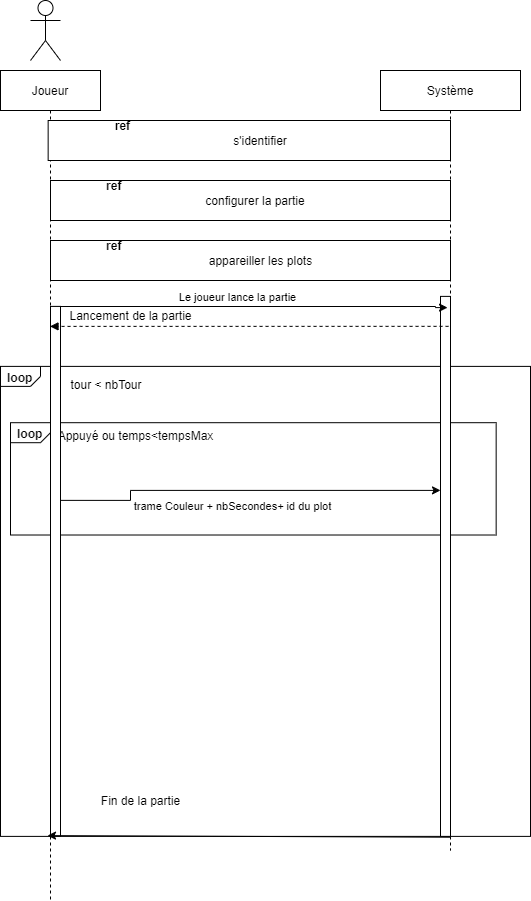

The diagram above was exported from draw.io. Its source (the exported page's mxGraphModel, read from the mxfile embedded in the PNG):
<mxGraphModel dx="1393" dy="1158" grid="1" gridSize="10" guides="1" tooltips="1" connect="1" arrows="1" fold="1" page="0" pageScale="1" pageWidth="850" pageHeight="1100" math="0" shadow="0">
  <root>
    <mxCell id="0" />
    <mxCell id="1" parent="0" />
    <mxCell id="3nuBFxr9cyL0pnOWT2aG-1" value="Joueur" style="shape=umlLifeline;perimeter=lifelinePerimeter;container=1;collapsible=0;recursiveResize=0;rounded=0;shadow=0;strokeWidth=1;" parent="1" vertex="1">
      <mxGeometry x="120" y="50" width="100" height="830" as="geometry" />
    </mxCell>
    <mxCell id="3nuBFxr9cyL0pnOWT2aG-5" value="Système" style="shape=umlLifeline;perimeter=lifelinePerimeter;container=0;collapsible=0;recursiveResize=0;rounded=0;shadow=0;strokeWidth=1;" parent="1" vertex="1">
      <mxGeometry x="500" y="50" width="140" height="780" as="geometry" />
    </mxCell>
    <mxCell id="WnYoMNKaXwerHSnEDr8r-4" value="" style="shape=umlActor;verticalLabelPosition=bottom;verticalAlign=top;html=1;outlineConnect=0;" parent="1" vertex="1">
      <mxGeometry x="150" y="-20" width="30" height="60" as="geometry" />
    </mxCell>
    <mxCell id="czbxqio23ZAVVT4ZoBKw-15" value="" style="group" parent="1" vertex="1" connectable="0">
      <mxGeometry x="180" y="160" width="390" height="40" as="geometry" />
    </mxCell>
    <mxCell id="czbxqio23ZAVVT4ZoBKw-16" value="" style="html=1;align=left;" parent="czbxqio23ZAVVT4ZoBKw-15" vertex="1">
      <mxGeometry x="-10" width="400" height="40" as="geometry" />
    </mxCell>
    <mxCell id="czbxqio23ZAVVT4ZoBKw-17" value="configurer la partie" style="text;align=center;fontStyle=0;verticalAlign=middle;spacingLeft=3;spacingRight=3;strokeColor=none;rotatable=0;points=[[0,0.5],[1,0.5]];portConstraint=eastwest;" parent="czbxqio23ZAVVT4ZoBKw-15" vertex="1">
      <mxGeometry x="141.20689655172413" y="17.11111111111111" width="107.58620689655172" height="5.777777777777779" as="geometry" />
    </mxCell>
    <mxCell id="czbxqio23ZAVVT4ZoBKw-18" value="ref" style="text;align=center;fontStyle=1;verticalAlign=middle;spacingLeft=3;spacingRight=3;strokeColor=none;rotatable=0;points=[[0,0.5],[1,0.5]];portConstraint=eastwest;" parent="czbxqio23ZAVVT4ZoBKw-15" vertex="1">
      <mxGeometry y="2.2222222222222223" width="107.58620689655172" height="5.777777777777779" as="geometry" />
    </mxCell>
    <mxCell id="czbxqio23ZAVVT4ZoBKw-20" value="" style="group" parent="1" vertex="1" connectable="0">
      <mxGeometry x="190" y="100" width="380" height="40" as="geometry" />
    </mxCell>
    <mxCell id="czbxqio23ZAVVT4ZoBKw-21" value="" style="html=1;align=left;" parent="czbxqio23ZAVVT4ZoBKw-20" vertex="1">
      <mxGeometry x="-22.352941176470583" width="402.35294117647055" height="40" as="geometry" />
    </mxCell>
    <mxCell id="czbxqio23ZAVVT4ZoBKw-22" value="s'identifier" style="text;align=center;fontStyle=0;verticalAlign=middle;spacingLeft=3;spacingRight=3;strokeColor=none;rotatable=0;points=[[0,0.5],[1,0.5]];portConstraint=eastwest;" parent="czbxqio23ZAVVT4ZoBKw-20" vertex="1">
      <mxGeometry x="137.58620689655172" y="17.11111111111111" width="104.82758620689654" height="5.777777777777779" as="geometry" />
    </mxCell>
    <mxCell id="czbxqio23ZAVVT4ZoBKw-23" value="ref" style="text;align=center;fontStyle=1;verticalAlign=middle;spacingLeft=3;spacingRight=3;strokeColor=none;rotatable=0;points=[[0,0.5],[1,0.5]];portConstraint=eastwest;" parent="czbxqio23ZAVVT4ZoBKw-20" vertex="1">
      <mxGeometry y="2.2222222222222223" width="104.82758620689654" height="5.777777777777779" as="geometry" />
    </mxCell>
    <mxCell id="WnYoMNKaXwerHSnEDr8r-5" value="" style="html=1;shape=mxgraph.sysml.package;labelX=40;whiteSpace=wrap;align=center;fillColor=none;" parent="1" vertex="1">
      <mxGeometry x="120" y="345.89" width="530" height="470" as="geometry" />
    </mxCell>
    <mxCell id="WnYoMNKaXwerHSnEDr8r-14" value="" style="html=1;shape=mxgraph.sysml.package;labelX=40;whiteSpace=wrap;align=center;fillColor=none;" parent="WnYoMNKaXwerHSnEDr8r-5" vertex="1">
      <mxGeometry x="10.004313725490196" y="56.31206227489057" width="485.65666666666664" height="112.30672207599375" as="geometry" />
    </mxCell>
    <mxCell id="ZNe2NaBN33V6ErHDan2x-3" value="" style="html=1;points=[];perimeter=orthogonalPerimeter;" parent="WnYoMNKaXwerHSnEDr8r-5" vertex="1">
      <mxGeometry x="440" y="-70" width="10" height="540" as="geometry" />
    </mxCell>
    <mxCell id="WnYoMNKaXwerHSnEDr8r-7" value="tour &amp;lt; nbTour" style="text;html=1;strokeColor=none;fillColor=none;align=center;verticalAlign=middle;whiteSpace=wrap;rounded=0;" parent="WnYoMNKaXwerHSnEDr8r-5" vertex="1">
      <mxGeometry x="58.888888888888886" width="94.22222222222219" height="37.43557402533124" as="geometry" />
    </mxCell>
    <mxCell id="WnYoMNKaXwerHSnEDr8r-6" value="loop" style="html=1;align=left;verticalAlign=top;labelPosition=left;verticalLabelPosition=top;labelBackgroundColor=none;spacingLeft=5;spacingTop=-2;fontStyle=1;" parent="WnYoMNKaXwerHSnEDr8r-5" connectable="0" vertex="1">
      <mxGeometry as="geometry" />
    </mxCell>
    <mxCell id="WnYoMNKaXwerHSnEDr8r-15" value="loop" style="html=1;align=left;verticalAlign=top;labelPosition=left;verticalLabelPosition=top;labelBackgroundColor=none;spacingLeft=5;spacingTop=-2;fontStyle=1;" parent="WnYoMNKaXwerHSnEDr8r-5" connectable="0" vertex="1">
      <mxGeometry x="10.004313725490192" y="56.31206227489059" as="geometry" />
    </mxCell>
    <mxCell id="WnYoMNKaXwerHSnEDr8r-16" value="Appuyé ou temps&amp;lt;tempsMax" style="text;html=1;strokeColor=none;fillColor=none;align=center;verticalAlign=middle;whiteSpace=wrap;rounded=0;" parent="WnYoMNKaXwerHSnEDr8r-5" vertex="1">
      <mxGeometry x="44.15001416320064" y="62.731478928654724" width="183.47029629629628" height="15.314553010362786" as="geometry" />
    </mxCell>
    <mxCell id="WnYoMNKaXwerHSnEDr8r-26" value="Le joueur lance la partie" style="verticalAlign=bottom;html=1;endArrow=classic;edgeStyle=orthogonalEdgeStyle;rounded=0;exitX=0.5;exitY=0.222;exitDx=0;exitDy=0;exitPerimeter=0;endFill=1;entryX=0.479;entryY=0.304;entryDx=0;entryDy=0;entryPerimeter=0;" parent="1" target="3nuBFxr9cyL0pnOWT2aG-5" edge="1">
      <mxGeometry x="-0.0118" relative="1" as="geometry">
        <mxPoint x="170" y="303.55000000000007" as="sourcePoint" />
        <mxPoint x="350" y="285.89" as="targetPoint" />
        <Array as="points">
          <mxPoint x="170" y="286" />
          <mxPoint x="555" y="286" />
          <mxPoint x="555" y="287" />
        </Array>
        <mxPoint as="offset" />
      </mxGeometry>
    </mxCell>
    <mxCell id="WnYoMNKaXwerHSnEDr8r-25" style="edgeStyle=orthogonalEdgeStyle;rounded=0;orthogonalLoop=1;jettySize=auto;html=1;exitX=0.5;exitY=1;exitDx=0;exitDy=0;exitPerimeter=0;" parent="1" edge="1">
      <mxGeometry relative="1" as="geometry">
        <mxPoint x="375" y="745.89" as="sourcePoint" />
        <mxPoint x="375" y="745.89" as="targetPoint" />
      </mxGeometry>
    </mxCell>
    <mxCell id="WnYoMNKaXwerHSnEDr8r-30" value="Lancement de la partie" style="text;html=1;align=center;verticalAlign=middle;resizable=0;points=[];autosize=1;strokeColor=none;fillColor=none;" parent="1" vertex="1">
      <mxGeometry x="175" y="280.89" width="150" height="30" as="geometry" />
    </mxCell>
    <mxCell id="WnYoMNKaXwerHSnEDr8r-33" value="Fin de la partie" style="text;html=1;align=center;verticalAlign=middle;resizable=0;points=[];autosize=1;strokeColor=none;fillColor=none;" parent="1" vertex="1">
      <mxGeometry x="210" y="765.89" width="100" height="30" as="geometry" />
    </mxCell>
    <mxCell id="ZNe2NaBN33V6ErHDan2x-5" value="" style="html=1;points=[];perimeter=orthogonalPerimeter;" parent="1" vertex="1">
      <mxGeometry x="170" y="285.89" width="10" height="530" as="geometry" />
    </mxCell>
    <mxCell id="WnYoMNKaXwerHSnEDr8r-32" value="" style="endArrow=classic;html=1;rounded=0;entryX=0.47;entryY=0.982;entryDx=0;entryDy=0;entryPerimeter=0;exitX=0.5;exitY=0.983;exitDx=0;exitDy=0;exitPerimeter=0;" parent="1" source="3nuBFxr9cyL0pnOWT2aG-5" edge="1">
      <mxGeometry width="50" height="50" relative="1" as="geometry">
        <mxPoint x="560" y="815" as="sourcePoint" />
        <mxPoint x="167" y="815.09" as="targetPoint" />
        <Array as="points" />
      </mxGeometry>
    </mxCell>
    <mxCell id="WnYoMNKaXwerHSnEDr8r-28" value="" style="endArrow=block;html=1;rounded=0;exitX=0.486;exitY=0.328;exitDx=0;exitDy=0;exitPerimeter=0;dashed=1;endFill=1;" parent="1" source="3nuBFxr9cyL0pnOWT2aG-5" edge="1">
      <mxGeometry width="50" height="50" relative="1" as="geometry">
        <mxPoint x="357" y="306.66999999999985" as="sourcePoint" />
        <mxPoint x="169.5" y="305.89" as="targetPoint" />
        <Array as="points">
          <mxPoint x="200" y="305.89" />
        </Array>
      </mxGeometry>
    </mxCell>
    <mxCell id="xJt_3-qgVv-JPGMU0Qfo-1" value="" style="group" parent="1" vertex="1" connectable="0">
      <mxGeometry x="180" y="220" width="390" height="40" as="geometry" />
    </mxCell>
    <mxCell id="xJt_3-qgVv-JPGMU0Qfo-2" value="" style="html=1;align=left;" parent="xJt_3-qgVv-JPGMU0Qfo-1" vertex="1">
      <mxGeometry x="-10" width="400" height="40" as="geometry" />
    </mxCell>
    <mxCell id="xJt_3-qgVv-JPGMU0Qfo-4" value="ref" style="text;align=center;fontStyle=1;verticalAlign=middle;spacingLeft=3;spacingRight=3;strokeColor=none;rotatable=0;points=[[0,0.5],[1,0.5]];portConstraint=eastwest;" parent="xJt_3-qgVv-JPGMU0Qfo-1" vertex="1">
      <mxGeometry y="2.2222222222222223" width="107.5862068965517" height="5.777777777777779" as="geometry" />
    </mxCell>
    <mxCell id="xJt_3-qgVv-JPGMU0Qfo-3" value="appareiller les plots" style="text;align=center;fontStyle=0;verticalAlign=middle;spacingLeft=3;spacingRight=3;strokeColor=none;rotatable=0;points=[[0,0.5],[1,0.5]];portConstraint=eastwest;" parent="xJt_3-qgVv-JPGMU0Qfo-1" vertex="1">
      <mxGeometry x="146.66294117647053" y="12.110000000000014" width="107.5941176470588" height="15.78" as="geometry" />
    </mxCell>
    <mxCell id="q-I6Nqeb_Ti0k3V22-E3-2" value="trame Couleur + nbSecondes+ id du plot" style="verticalAlign=bottom;html=1;endArrow=classic;edgeStyle=orthogonalEdgeStyle;rounded=0;exitX=1;exitY=0.366;exitDx=0;exitDy=0;exitPerimeter=0;endFill=1;" parent="1" source="ZNe2NaBN33V6ErHDan2x-5" target="ZNe2NaBN33V6ErHDan2x-3" edge="1">
      <mxGeometry x="-0.1047" y="-20" relative="1" as="geometry">
        <mxPoint x="250" y="483.20000000000005" as="sourcePoint" />
        <mxPoint x="460" y="470" as="targetPoint" />
        <Array as="points">
          <mxPoint x="250" y="479.89" />
          <mxPoint x="250" y="469.89" />
        </Array>
        <mxPoint x="7" y="5" as="offset" />
      </mxGeometry>
    </mxCell>
  </root>
</mxGraphModel>